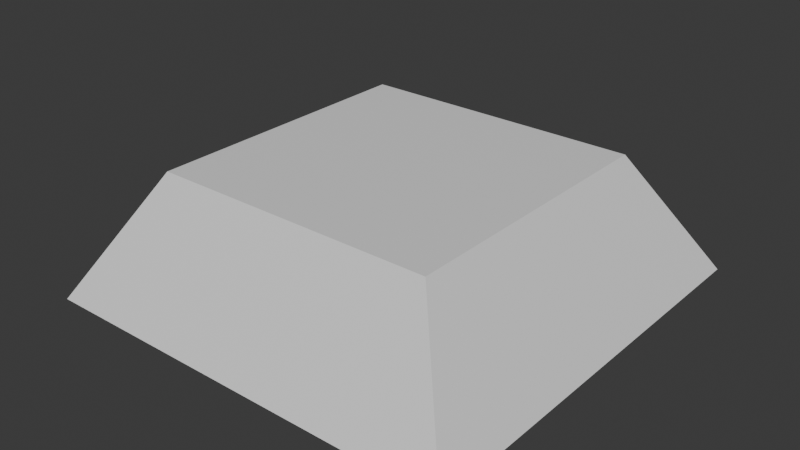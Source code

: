 # Source: Key_Highlight.blend  (saved by Blender 4.3.34; exported with 4.5.12 LTS)
import bpy
from mathutils import Matrix  # noqa: F401  (used for matrix-valued properties, if any)

bpy.ops.wm.read_factory_settings(use_empty=True)
scene = bpy.context.scene
scene.name = 'Scene'

# ---- collections
col_collection = bpy.data.collections.new('Collection'); scene.collection.children.link(col_collection)

# ---- materials (node trees are filled in below, after node groups)
mat_material = bpy.data.materials.new('Material')
mat_material.alpha_threshold = 0.0
mat_material.roughness = 0.5
mat_material.line_color = (0.0, 0.0, 0.0, 1.0)

# ---- material node trees
mat_material.use_nodes = True; mat_material.node_tree.nodes.clear()
_N = mat_material.node_tree.nodes; _L = mat_material.node_tree.links
n0 = _N.new('ShaderNodeOutputMaterial'); n0.name = 'Material Output'; n0.location = (300, 300)
n1 = _N.new('ShaderNodeBsdfPrincipled'); n1.name = 'Principled BSDF'; n1.location = (10, 300)
n1.inputs[3].default_value = 1.45
_L.new(n1.outputs[0], n0.inputs[0])
n0.is_active_output = True

# ---- world
world_world = bpy.data.worlds.new('World'); scene.world = world_world
world_world.use_nodes = True; world_world.node_tree.nodes.clear()
_N = world_world.node_tree.nodes; _L = world_world.node_tree.links
n0 = _N.new('ShaderNodeOutputWorld'); n0.name = 'World Output'; n0.location = (300, 300)
n1 = _N.new('ShaderNodeBackground'); n1.name = 'Background'; n1.location = (10, 300)
n1.inputs[0].default_value = (0.05088, 0.05088, 0.05088, 1.0)
_L.new(n1.outputs[0], n0.inputs[0])
n0.is_active_output = True
world_world.color = (0.05088, 0.05088, 0.05088)
world_world.sun_shadow_jitter_overblur = 0.0

# ---- meshes
me_cube = bpy.data.meshes.new('Cube')
me_cube.from_pydata([(0.6661, 0.6661, 0.286), (1.0, 1.0, -0.286), (0.6661, -0.6661, 0.286), (1.0, -1.0, -0.286), (-0.6661, 0.6661, 0.286), (-1.0, 1.0, -0.286), (-0.6661, -0.6661, 0.286), (-1.0, -1.0, -0.286)], [], [(3, 7, 5, 1), (0, 4, 6, 2), (2, 6, 7, 3), (0, 2, 3, 1), (6, 4, 5, 7), (4, 0, 1, 5)])
_uv = me_cube.uv_layers.new(name='UVMap')
_uv.uv.foreach_set('vector', [0.5784, 0.75, 0.5784, 0.0, 0.5784, 0.25, 0.5784, 0.5, 0.6716, 0.5466, 0.8284, 0.5466, 0.8284, 0.7034, 0.6716, 0.7034, 0.6716, 0.7034, 0.8284, 0.7034, 0.875, 0.75, 0.625, 0.75, 0.6716, 0.5466, 0.6716, 0.7034, 0.5784, 0.75, 0.5784, 0.5, 0.8284, 0.7034, 0.8284, 0.5466, 0.875, 0.5, 0.875, 0.75, 0.8284, 0.5466, 0.6716, 0.5466, 0.625, 0.5, 0.875, 0.5])
me_cube.materials.append(mat_material)
me_cube.use_mirror_vertex_groups = False
me_cube.update()

# ---- objects
ob_key_highlight = bpy.data.objects.new('Key Highlight', me_cube)

# ---- transforms, parenting, visibility, modifiers, constraints
ob_key_highlight.location = (0.0, 0.0, 0.0)
ob_key_highlight.lock_rotations_4d = False
ob_key_highlight.empty_display_type = 'ARROWS'
ob_key_highlight.lineart.crease_threshold = 0.0

# ---- collection membership
col_collection.objects.link(ob_key_highlight)

# ---- scene / render settings (as saved in the file)
scene.frame_start = 1; scene.frame_end = 250; scene.frame_set(1)
scene.render.engine = 'BLENDER_EEVEE_NEXT'
bpy.context.view_layer.update()

# ---- added for rendering (the .blend has no active camera and no usable light): camera, sun
cam_auto = bpy.data.cameras.new('AutoCamera')
cam_auto.lens = 50.0
cam_auto.sensor_width = 36.0
cam_auto.clip_end = 1000.0
ob_auto_camera = bpy.data.objects.new('AutoCamera', cam_auto)
scene.collection.objects.link(ob_auto_camera)
ob_auto_camera.location = (2.66989, -3.20387, 2.13591)
ob_auto_camera.rotation_euler = (1.09748, -7.21219e-08, 0.694738)
scene.camera = ob_auto_camera
light_auto_sun = bpy.data.lights.new('AutoSun', 'SUN')
light_auto_sun.energy = 3.0
light_auto_sun.angle = 0.0523599
ob_auto_sun = bpy.data.objects.new('AutoSun', light_auto_sun)
scene.collection.objects.link(ob_auto_sun)
ob_auto_sun.rotation_euler = (0.872665, 0.174533, 0.523599)
bpy.context.view_layer.update()
